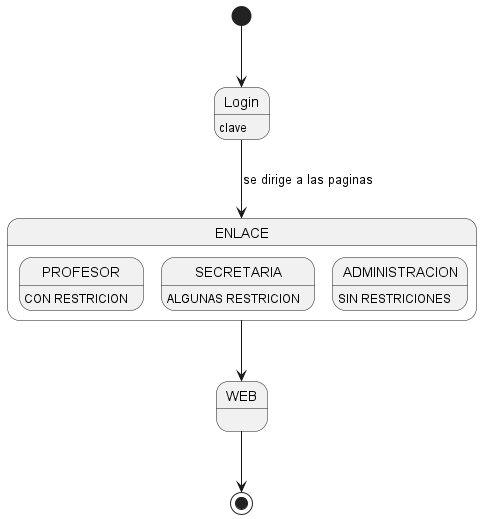

The diagram above was rendered by PlantUML. Its source (embedded in the PNG):
@startuml enlaces

[*] --> Login 
Login : clave 

state ENLACE{

PROFESOR : CON RESTRICION
SECRETARIA: ALGUNAS RESTRICION
ADMINISTRACION: SIN RESTRICIONES

}

Login --> ENLACE: se dirige a las paginas
ENLACE --> WEB

WEB -->[*]






@enduml